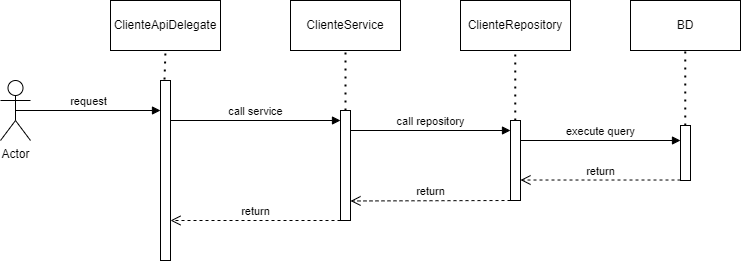

The diagram above was exported from draw.io. Its source (the exported page's mxGraphModel, read from the mxfile embedded in the PNG):
<mxGraphModel dx="2074" dy="1204" grid="1" gridSize="10" guides="1" tooltips="1" connect="1" arrows="1" fold="1" page="1" pageScale="1" pageWidth="850" pageHeight="1100" math="0" shadow="0">
  <root>
    <mxCell id="0" />
    <mxCell id="1" parent="0" />
    <mxCell id="sUVFGxE2CjSQ6YQxmqBb-1" value="Actor" style="shape=umlActor;verticalLabelPosition=bottom;verticalAlign=top;html=1;outlineConnect=0;" parent="1" vertex="1">
      <mxGeometry x="50" y="130" width="30" height="60" as="geometry" />
    </mxCell>
    <mxCell id="sUVFGxE2CjSQ6YQxmqBb-2" value="ClienteApiDelegate" style="html=1;whiteSpace=wrap;" parent="1" vertex="1">
      <mxGeometry x="160" y="50" width="110" height="50" as="geometry" />
    </mxCell>
    <mxCell id="sUVFGxE2CjSQ6YQxmqBb-4" value="ClienteService" style="html=1;whiteSpace=wrap;" parent="1" vertex="1">
      <mxGeometry x="340" y="50" width="110" height="50" as="geometry" />
    </mxCell>
    <mxCell id="sUVFGxE2CjSQ6YQxmqBb-5" value="ClienteRepository" style="html=1;whiteSpace=wrap;" parent="1" vertex="1">
      <mxGeometry x="510" y="50" width="110" height="50" as="geometry" />
    </mxCell>
    <mxCell id="sUVFGxE2CjSQ6YQxmqBb-6" value="BD" style="html=1;whiteSpace=wrap;" parent="1" vertex="1">
      <mxGeometry x="680" y="50" width="110" height="50" as="geometry" />
    </mxCell>
    <mxCell id="sUVFGxE2CjSQ6YQxmqBb-7" value="" style="html=1;points=[[0,0,0,0,5],[0,1,0,0,-5],[1,0,0,0,5],[1,1,0,0,-5]];perimeter=orthogonalPerimeter;outlineConnect=0;targetShapes=umlLifeline;portConstraint=eastwest;newEdgeStyle={&quot;curved&quot;:0,&quot;rounded&quot;:0};" parent="1" vertex="1">
      <mxGeometry x="210" y="130" width="10" height="180" as="geometry" />
    </mxCell>
    <mxCell id="sUVFGxE2CjSQ6YQxmqBb-8" value="" style="html=1;points=[[0,0,0,0,5],[0,1,0,0,-5],[1,0,0,0,5],[1,1,0,0,-5]];perimeter=orthogonalPerimeter;outlineConnect=0;targetShapes=umlLifeline;portConstraint=eastwest;newEdgeStyle={&quot;curved&quot;:0,&quot;rounded&quot;:0};" parent="1" vertex="1">
      <mxGeometry x="390" y="160" width="10" height="110" as="geometry" />
    </mxCell>
    <mxCell id="sUVFGxE2CjSQ6YQxmqBb-9" value="" style="html=1;points=[[0,0,0,0,5],[0,1,0,0,-5],[1,0,0,0,5],[1,1,0,0,-5]];perimeter=orthogonalPerimeter;outlineConnect=0;targetShapes=umlLifeline;portConstraint=eastwest;newEdgeStyle={&quot;curved&quot;:0,&quot;rounded&quot;:0};" parent="1" vertex="1">
      <mxGeometry x="560" y="170" width="10" height="80" as="geometry" />
    </mxCell>
    <mxCell id="sUVFGxE2CjSQ6YQxmqBb-10" value="" style="html=1;points=[[0,0,0,0,5],[0,1,0,0,-5],[1,0,0,0,5],[1,1,0,0,-5]];perimeter=orthogonalPerimeter;outlineConnect=0;targetShapes=umlLifeline;portConstraint=eastwest;newEdgeStyle={&quot;curved&quot;:0,&quot;rounded&quot;:0};" parent="1" vertex="1">
      <mxGeometry x="730" y="175" width="10" height="55" as="geometry" />
    </mxCell>
    <mxCell id="sUVFGxE2CjSQ6YQxmqBb-11" value="call service" style="html=1;verticalAlign=bottom;endArrow=block;curved=0;rounded=0;" parent="1" edge="1">
      <mxGeometry width="80" relative="1" as="geometry">
        <mxPoint x="220" y="170" as="sourcePoint" />
        <mxPoint x="390" y="170" as="targetPoint" />
      </mxGeometry>
    </mxCell>
    <mxCell id="sUVFGxE2CjSQ6YQxmqBb-12" value="request" style="html=1;verticalAlign=bottom;endArrow=block;curved=0;rounded=0;exitX=0.5;exitY=0.5;exitDx=0;exitDy=0;exitPerimeter=0;" parent="1" source="sUVFGxE2CjSQ6YQxmqBb-1" edge="1">
      <mxGeometry width="80" relative="1" as="geometry">
        <mxPoint x="80" y="160" as="sourcePoint" />
        <mxPoint x="210" y="160" as="targetPoint" />
      </mxGeometry>
    </mxCell>
    <mxCell id="sUVFGxE2CjSQ6YQxmqBb-13" value="call repository" style="html=1;verticalAlign=bottom;endArrow=block;curved=0;rounded=0;" parent="1" edge="1">
      <mxGeometry width="80" relative="1" as="geometry">
        <mxPoint x="400" y="180" as="sourcePoint" />
        <mxPoint x="560" y="180" as="targetPoint" />
      </mxGeometry>
    </mxCell>
    <mxCell id="sUVFGxE2CjSQ6YQxmqBb-14" value="execute query" style="html=1;verticalAlign=bottom;endArrow=block;curved=0;rounded=0;" parent="1" source="sUVFGxE2CjSQ6YQxmqBb-9" edge="1">
      <mxGeometry width="80" relative="1" as="geometry">
        <mxPoint x="580" y="190" as="sourcePoint" />
        <mxPoint x="730" y="190" as="targetPoint" />
      </mxGeometry>
    </mxCell>
    <mxCell id="sUVFGxE2CjSQ6YQxmqBb-15" value="" style="endArrow=none;dashed=1;html=1;dashPattern=1 3;strokeWidth=2;rounded=0;entryX=0.5;entryY=1;entryDx=0;entryDy=0;exitX=0.4;exitY=-0.006;exitDx=0;exitDy=0;exitPerimeter=0;" parent="1" source="sUVFGxE2CjSQ6YQxmqBb-7" target="sUVFGxE2CjSQ6YQxmqBb-2" edge="1">
      <mxGeometry width="50" height="50" relative="1" as="geometry">
        <mxPoint x="400" y="560" as="sourcePoint" />
        <mxPoint x="450" y="510" as="targetPoint" />
      </mxGeometry>
    </mxCell>
    <mxCell id="sUVFGxE2CjSQ6YQxmqBb-16" value="" style="endArrow=none;dashed=1;html=1;dashPattern=1 3;strokeWidth=2;rounded=0;entryX=0.5;entryY=1;entryDx=0;entryDy=0;exitX=0.5;exitY=0;exitDx=0;exitDy=0;exitPerimeter=0;" parent="1" source="sUVFGxE2CjSQ6YQxmqBb-8" target="sUVFGxE2CjSQ6YQxmqBb-4" edge="1">
      <mxGeometry width="50" height="50" relative="1" as="geometry">
        <mxPoint x="224" y="139" as="sourcePoint" />
        <mxPoint x="225" y="110" as="targetPoint" />
        <Array as="points" />
      </mxGeometry>
    </mxCell>
    <mxCell id="sUVFGxE2CjSQ6YQxmqBb-17" value="" style="endArrow=none;dashed=1;html=1;dashPattern=1 3;strokeWidth=2;rounded=0;entryX=0.5;entryY=1;entryDx=0;entryDy=0;" parent="1" source="sUVFGxE2CjSQ6YQxmqBb-9" edge="1">
      <mxGeometry width="50" height="50" relative="1" as="geometry">
        <mxPoint x="564.76" y="160" as="sourcePoint" />
        <mxPoint x="564.76" y="100" as="targetPoint" />
        <Array as="points" />
      </mxGeometry>
    </mxCell>
    <mxCell id="sUVFGxE2CjSQ6YQxmqBb-18" value="" style="endArrow=none;dashed=1;html=1;dashPattern=1 3;strokeWidth=2;rounded=0;entryX=0.5;entryY=1;entryDx=0;entryDy=0;" parent="1" source="sUVFGxE2CjSQ6YQxmqBb-10" edge="1">
      <mxGeometry width="50" height="50" relative="1" as="geometry">
        <mxPoint x="735" y="170" as="sourcePoint" />
        <mxPoint x="734.76" y="100" as="targetPoint" />
        <Array as="points" />
      </mxGeometry>
    </mxCell>
    <mxCell id="sUVFGxE2CjSQ6YQxmqBb-19" value="return" style="html=1;verticalAlign=bottom;endArrow=open;dashed=1;endSize=8;curved=0;rounded=0;" parent="1" target="sUVFGxE2CjSQ6YQxmqBb-9" edge="1">
      <mxGeometry relative="1" as="geometry">
        <mxPoint x="730" y="229.51999999999998" as="sourcePoint" />
        <mxPoint x="650" y="229.51999999999998" as="targetPoint" />
      </mxGeometry>
    </mxCell>
    <mxCell id="sUVFGxE2CjSQ6YQxmqBb-20" value="return" style="html=1;verticalAlign=bottom;endArrow=open;dashed=1;endSize=8;curved=0;rounded=0;" parent="1" edge="1">
      <mxGeometry relative="1" as="geometry">
        <mxPoint x="560" y="249.99999999999997" as="sourcePoint" />
        <mxPoint x="400" y="250.48" as="targetPoint" />
      </mxGeometry>
    </mxCell>
    <mxCell id="sUVFGxE2CjSQ6YQxmqBb-21" value="return" style="html=1;verticalAlign=bottom;endArrow=open;dashed=1;endSize=8;curved=0;rounded=0;" parent="1" target="sUVFGxE2CjSQ6YQxmqBb-7" edge="1">
      <mxGeometry relative="1" as="geometry">
        <mxPoint x="390" y="270" as="sourcePoint" />
        <mxPoint x="230" y="270.48" as="targetPoint" />
      </mxGeometry>
    </mxCell>
  </root>
</mxGraphModel>